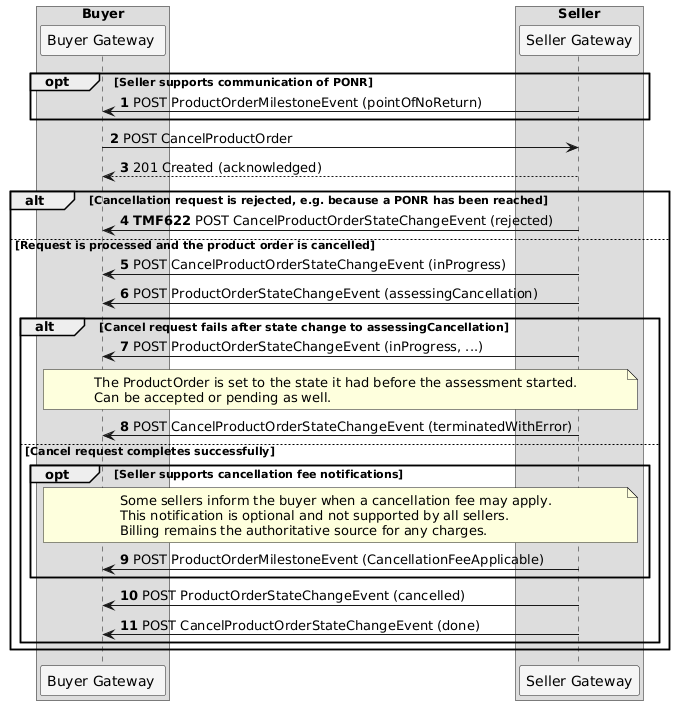

The diagram above was rendered by PlantUML. Its source (embedded in the PNG):
@startuml
autonumber
box Buyer
participant "Buyer Gateway " as bgw #F5F5F5
end Box
box Seller
participant "Seller Gateway" as sgw #F5F5F5
end box
opt Seller supports communication of PONR
sgw -> bgw: POST ProductOrderMilestoneEvent (pointOfNoReturn)
end
bgw -> sgw : POST CancelProductOrder
sgw-->bgw: 201 Created (acknowledged)
alt Cancellation request is rejected, e.g. because a PONR has been reached
sgw -> bgw: <b>TMF622</b> POST CancelProductOrderStateChangeEvent (rejected)
else Request is processed and the product order is cancelled
sgw -> bgw: POST CancelProductOrderStateChangeEvent (inProgress)
sgw -> bgw: POST ProductOrderStateChangeEvent (assessingCancellation)
alt Cancel request fails after state change to assessingCancellation
sgw -> bgw: POST ProductOrderStateChangeEvent (inProgress, ...)
note over sgw, bgw
The ProductOrder is set to the state it had before the assessment started.
Can be accepted or pending as well.
end note
sgw -> bgw: POST CancelProductOrderStateChangeEvent (terminatedWithError)
else Cancel request completes successfully
opt Seller supports cancellation fee notifications
note over sgw, bgw: Some sellers inform the buyer when a cancellation fee may apply.\nThis notification is optional and not supported by all sellers.\nBilling remains the authoritative source for any charges.
sgw -> bgw: POST ProductOrderMilestoneEvent (CancellationFeeApplicable)
end
sgw -> bgw: POST ProductOrderStateChangeEvent (cancelled)
sgw -> bgw: POST CancelProductOrderStateChangeEvent (done)
end alt
end alt
@enduml